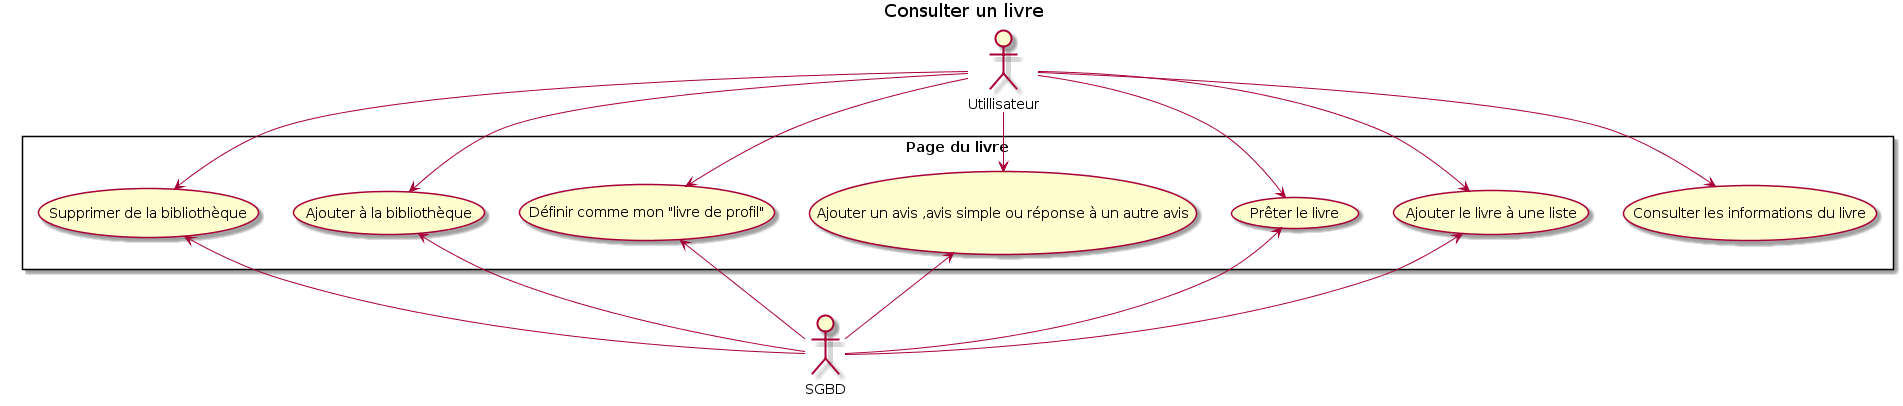

The diagram above was rendered by PlantUML. Its source (embedded in the PNG):
@startuml
title Consulter un livre

rectangle "Page du livre" {

    (Consulter les informations du livre)

    (Ajouter le livre à une liste)

    (Prêter le livre)

    (Ajouter un avis ,avis simple ou réponse à un autre avis)

    (Définir comme mon "livre de profil")

    (Ajouter à la bibliothèque)

    (Supprimer de la bibliothèque)

}

:Utillisateur: 

Utillisateur -->  (Consulter les informations du livre)

Utillisateur -->  (Ajouter le livre à une liste)

Utillisateur -->  (Prêter le livre)

Utillisateur -->  (Ajouter un avis ,avis simple ou réponse à un autre avis)

Utillisateur -->  (Définir comme mon "livre de profil")

Utillisateur -->  (Ajouter à la bibliothèque)

Utillisateur -->  (Supprimer de la bibliothèque)

:SGBD:

(Ajouter le livre à une liste) <-- SGBD

(Prêter le livre)<-- SGBD

(Ajouter un avis ,avis simple ou réponse à un autre avis)<-- SGBD

(Définir comme mon "livre de profil")<-- SGBD

(Ajouter à la bibliothèque)<-- SGBD

(Supprimer de la bibliothèque)<-- SGBD
@enduml